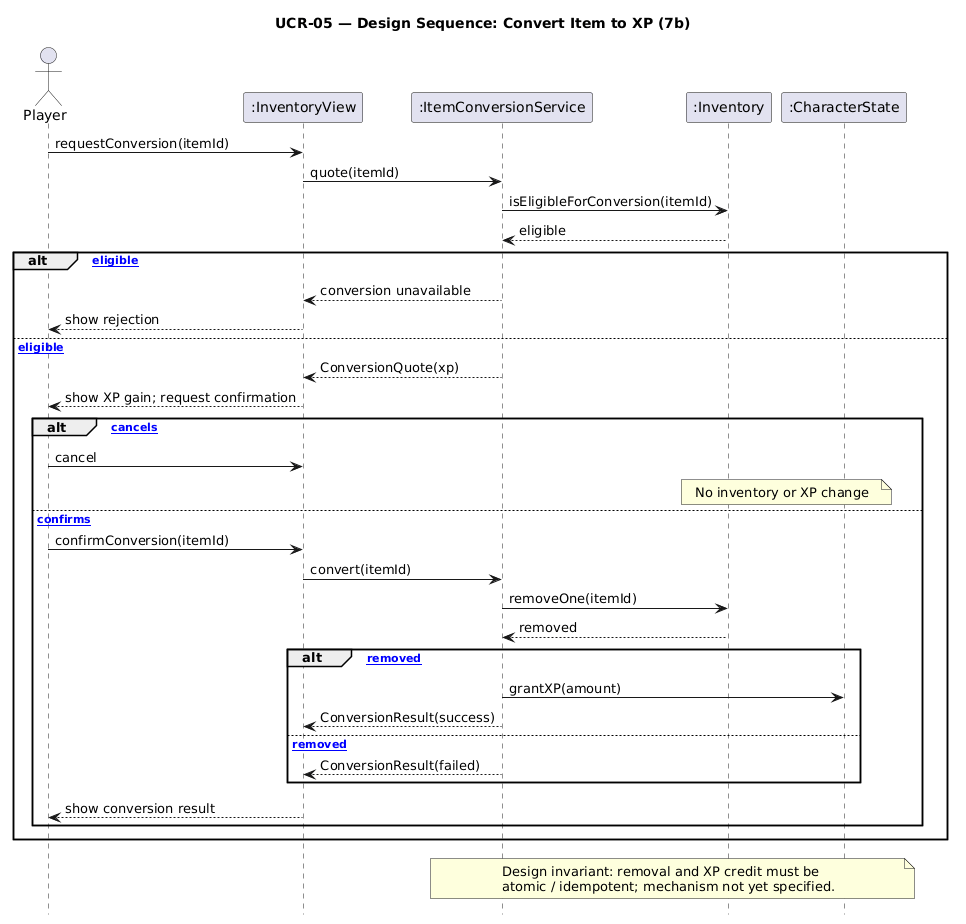

The diagram above was rendered by PlantUML. Its source (embedded in the PNG):
@startuml
title UCR-05 — Design Sequence: Convert Item to XP (7b)
hide footbox
skinparam backgroundColor white
actor Player
participant ":InventoryView" as View
participant ":ItemConversionService" as Service
participant ":Inventory" as Inv
participant ":CharacterState" as Char
Player -> View: requestConversion(itemId)
View -> Service: quote(itemId)
Service -> Inv: isEligibleForConversion(itemId)
Inv --> Service: eligible
alt [not eligible]
 Service --> View: conversion unavailable
 View --> Player: show rejection
else [eligible]
 Service --> View: ConversionQuote(xp)
 View --> Player: show XP gain; request confirmation
 alt [player cancels]
  Player -> View: cancel
  note over Inv,Char: No inventory or XP change
 else [player confirms]
  Player -> View: confirmConversion(itemId)
  View -> Service: convert(itemId)
  Service -> Inv: removeOne(itemId)
  Inv --> Service: removed
  alt [removed]
   Service -> Char: grantXP(amount)
   Service --> View: ConversionResult(success)
  else [not removed]
   Service --> View: ConversionResult(failed)
  end
  View --> Player: show conversion result
 end
end
note over Service,Char
Design invariant: removal and XP credit must be
atomic / idempotent; mechanism not yet specified.
end note
@enduml